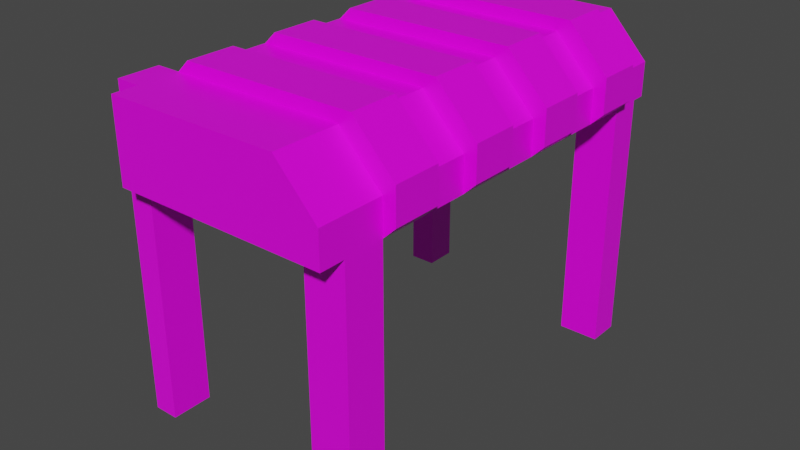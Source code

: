 # Source: MarketPlace.blend  (saved by Blender 3.2.14; exported with 4.5.12 LTS)
import bpy
from mathutils import Matrix  # noqa: F401  (used for matrix-valued properties, if any)

bpy.ops.wm.read_factory_settings(use_empty=True)
scene = bpy.context.scene
scene.name = 'Scene'

# ---- collections
col_collection = bpy.data.collections.new('Collection'); scene.collection.children.link(col_collection)

# ---- images (referenced by path relative to the original .blend; pixels are not part of the script)
import os
ASSET_DIR = os.environ.get("B2B_ASSET_DIR", "")  # directory of the original .blend (textures are referenced by path, not embedded)
HERE = os.path.dirname(os.path.abspath(__file__))  # packed textures are extracted next to this script under _unpacked/

def load_image(name, relpath, width, height, colorspace="sRGB"):
    """Load a texture the original file referenced (path relative to the .blend, or extracted next to this script)."""
    p = next((c for c in (os.path.join(HERE, relpath), os.path.join(ASSET_DIR, relpath)) if relpath and os.path.exists(c)), "")
    if p:
        img = bpy.data.images.load(p, check_existing=True)
        img.name = name
    else:  # same state as the original file: an image datablock whose file is absent (Cycles renders it pink)
        img = bpy.data.images.new(name, width, height)
        img.source = "FILE"
        img.filepath = "//" + (relpath or name)
    img.colorspace_settings.name = colorspace
    return img
img_old_wood_plank_panel_with_forged_rusty_iron_nails_texture_photo = load_image('old-wood-plank-panel-with-forged-rusty-iron-nails-texture-photo', 'old-wood-plank-panel-with-forged-rusty-iron-nails-texture-photo.jpg', 1024, 1024, 'sRGB')

# ---- materials (node trees are filled in below, after node groups)
mat_material = bpy.data.materials.new('Material')
mat_material.alpha_threshold = 0.0
mat_material.use_transparent_shadow = False
mat_material.line_color = (0.0, 0.0, 0.0, 1.0)

# ---- material node trees
mat_material.use_nodes = True; mat_material.node_tree.nodes.clear()
_N = mat_material.node_tree.nodes; _L = mat_material.node_tree.links
n0 = _N.new('ShaderNodeOutputMaterial'); n0.name = 'Material Output'; n0.location = (300, 300)
n1 = _N.new('ShaderNodeBsdfPrincipled'); n1.name = 'Principled BSDF'; n1.location = (10, 300)
n1.distribution = 'GGX'
n1.subsurface_method = 'RANDOM_WALK_SKIN'
n1.inputs[2].default_value = 0.4
n1.inputs[3].default_value = 1.45
n1.inputs[27].default_value = (0.0, 0.0, 0.0, 1.0)
n1.inputs[28].default_value = 1.0
n2 = _N.new('ShaderNodeTexImage'); n2.name = 'Image Texture'; n2.location = (-319, 194)
n2.image = img_old_wood_plank_panel_with_forged_rusty_iron_nails_texture_photo
_L.new(n1.outputs[0], n0.inputs[0])
_L.new(n2.outputs[0], n1.inputs[0])
n0.is_active_output = True

# ---- world
world_world = bpy.data.worlds.new('World'); scene.world = world_world
world_world.use_nodes = True; world_world.node_tree.nodes.clear()
_N = world_world.node_tree.nodes; _L = world_world.node_tree.links
n0 = _N.new('ShaderNodeOutputWorld'); n0.name = 'World Output'; n0.location = (300, 300)
n1 = _N.new('ShaderNodeBackground'); n1.name = 'Background'; n1.location = (10, 300)
n1.inputs[0].default_value = (0.05088, 0.05088, 0.05088, 1.0)
_L.new(n1.outputs[0], n0.inputs[0])
n0.is_active_output = True
world_world.color = (0.05088, 0.05088, 0.05088)
world_world.use_sun_shadow = False
world_world.sun_shadow_jitter_overblur = 0.0

# ---- meshes
me_cube_001 = bpy.data.meshes.new('Cube.001')
me_cube_001.from_pydata([(-0.4913, -0.4913, -0.4913), (-0.4913, -0.4913, 5.919), (-0.4913, 0.4913, -0.4913), (-0.4913, 0.4913, 5.919), (0.4913, -0.4913, -0.4913), (0.4913, -0.4913, 5.919), (0.4913, 0.4913, -0.4913), (0.4913, 0.4913, 5.919), (-0.4913, -0.4913, 7.805), (-0.4913, 0.4913, 7.805), (0.4913, 0.4913, 6.748), (0.4913, -0.4913, 6.748), (-0.4913, 8.485, 5.919), (0.4913, 8.485, 5.919), (-0.4913, 8.485, 7.805), (0.4913, 8.485, 6.748), (-0.4913, 9.265, 5.919), (0.4913, 9.265, 5.919), (-0.4913, 9.265, 7.805), (0.4913, 9.265, 6.748), (-0.4913, 8.485, -0.1381), (0.4913, 8.485, -0.1381), (-0.4913, 9.265, -0.1381), (0.4913, 9.265, -0.1381), (-4.658, -0.4913, 5.919), (-4.658, 0.4913, 5.919), (-4.658, -0.4913, 7.805), (-4.658, 0.4913, 7.805), (-4.658, 8.485, 7.805), (-4.658, 8.485, 5.919), (-4.658, 9.265, 7.805), (-4.658, 9.265, 5.919), (-5.31, 8.485, 7.805), (-5.31, 8.485, 5.919), (-5.31, 9.265, 7.805), (-5.31, 9.265, 5.919), (-5.248, -0.4913, 5.919), (-5.248, 0.4913, 5.919), (-5.248, -0.4913, 7.805), (-5.248, 0.4913, 7.805), (-4.658, -0.4913, 0.1816), (-4.658, 0.4913, 0.1816), (-4.658, 8.485, 0.1816), (-4.658, 9.265, 0.1816), (-5.31, 8.485, 0.1816), (-5.31, 9.265, 0.1816), (-5.248, -0.4913, 0.1816), (-5.248, 0.4913, 0.1816), (-0.4913, 1.653, 7.805), (-0.4913, 2.795, 7.805), (-0.4913, 3.938, 7.805), (-0.4913, 5.08, 7.805), (-0.4913, 6.222, 7.805), (-0.4913, 7.364, 7.805), (-0.4913, 7.364, 5.919), (-0.4913, 6.222, 5.919), (-0.4913, 5.08, 5.919), (-0.4913, 3.938, 5.919), (-0.4913, 2.795, 5.919), (-0.4913, 1.653, 5.919), (0.4913, 1.653, 6.748), (0.4913, 2.795, 6.748), (0.4913, 3.938, 6.748), (0.4913, 5.08, 6.748), (0.4913, 6.222, 6.748), (0.4913, 7.364, 6.748), (0.4913, 7.364, 5.919), (0.4913, 6.222, 5.919), (0.4913, 5.08, 5.919), (0.4913, 3.938, 5.919), (0.4913, 2.795, 5.919), (0.4913, 1.653, 5.919), (-4.658, 1.653, 7.805), (-4.658, 2.795, 7.805), (-4.658, 3.938, 7.805), (-4.658, 5.08, 7.805), (-4.658, 6.222, 7.805), (-4.658, 7.364, 7.805), (-4.658, 7.364, 5.919), (-4.658, 6.222, 5.919), (-4.658, 5.08, 5.919), (-4.658, 3.938, 5.919), (-4.658, 2.795, 5.919), (-4.658, 1.653, 5.919), (-0.1967, 0.4913, 8.091), (0.786, 0.4913, 7.034), (0.786, 0.4913, 6.204), (-0.1967, 8.485, 8.091), (0.786, 8.485, 7.034), (0.786, 8.485, 6.204), (-0.1967, 7.364, 8.091), (0.786, 7.364, 7.034), (0.786, 1.653, 6.204), (-4.364, 7.364, 8.091), (-4.364, 8.485, 8.091), (-4.364, 0.4913, 8.091), (-0.1967, 1.653, 8.091), (-0.1967, 2.795, 8.091), (-0.1967, 3.938, 8.091), (-0.1967, 5.08, 8.091), (-0.1967, 6.222, 8.091), (0.786, 1.653, 7.034), (0.786, 2.795, 7.034), (0.786, 3.938, 7.034), (0.786, 5.08, 7.034), (0.786, 6.222, 7.034), (0.786, 7.364, 6.204), (0.786, 6.222, 6.204), (0.786, 5.08, 6.204), (0.786, 3.938, 6.204), (0.786, 2.795, 6.204), (-4.364, 1.653, 8.091), (-4.364, 2.795, 8.091), (-4.364, 3.938, 8.091), (-4.364, 5.08, 8.091), (-4.364, 6.222, 8.091), (-4.658, 9.607, 7.805), (-0.4913, 9.607, 7.805), (-0.4913, 9.607, 5.919), (-4.658, 9.607, 5.919), (0.4913, 9.607, 5.919), (0.4913, 9.607, 6.748), (0.4913, -1.094, 5.919), (-0.4913, -1.094, 5.919), (0.4913, -1.094, 6.748), (-0.4913, -1.094, 7.805), (-4.658, -1.094, 5.919), (-4.658, -1.094, 7.805)], [], [(0, 1, 3, 2), (2, 3, 7, 6), (6, 7, 5, 4), (4, 5, 1, 0), (2, 6, 4, 0), (5, 7, 10, 11), (10, 9, 8, 11), (59, 3, 25, 83), (11, 8, 125, 124), (5, 11, 124, 122), (13, 12, 20, 21), (10, 7, 86, 85), (66, 54, 12, 13), (7, 71, 92, 86), (30, 18, 117, 116), (19, 17, 120, 121), (14, 15, 19, 18), (15, 13, 17, 19), (21, 20, 22, 23), (12, 16, 22, 20), (16, 17, 23, 22), (17, 13, 21, 23), (27, 25, 37, 39), (78, 77, 28, 29), (28, 30, 34, 32), (14, 18, 30, 28), (8, 9, 27, 26), (16, 12, 29, 31), (3, 1, 24, 25), (9, 10, 85, 84), (33, 32, 34, 35), (30, 31, 35, 34), (31, 29, 42, 43), (29, 28, 32, 33), (37, 36, 38, 39), (26, 27, 39, 38), (24, 26, 38, 36), (29, 33, 44, 42), (43, 42, 44, 45), (41, 40, 46, 47), (37, 25, 41, 47), (36, 37, 47, 46), (25, 24, 40, 41), (35, 31, 43, 45), (24, 36, 46, 40), (33, 35, 45, 44), (76, 75, 114, 115), (48, 49, 73, 72), (77, 53, 90, 93), (50, 51, 75, 74), (52, 76, 115, 100), (52, 53, 77, 76), (25, 27, 72, 83), (83, 72, 73, 82), (82, 73, 74, 81), (81, 74, 75, 80), (80, 75, 76, 79), (79, 76, 77, 78), (65, 66, 106, 91), (60, 71, 70, 61), (74, 73, 112, 113), (62, 69, 68, 63), (75, 51, 99, 114), (64, 67, 66, 65), (7, 3, 59, 71), (71, 59, 58, 70), (70, 58, 57, 69), (69, 57, 56, 68), (68, 56, 55, 67), (67, 55, 54, 66), (67, 64, 105, 107), (48, 60, 61, 49), (53, 65, 91, 90), (50, 62, 63, 51), (50, 74, 113, 98), (52, 64, 65, 53), (12, 54, 78, 29), (54, 55, 79, 78), (55, 56, 80, 79), (56, 57, 81, 80), (57, 58, 82, 81), (58, 59, 83, 82), (90, 91, 88, 87), (91, 106, 89, 88), (90, 87, 94, 93), (84, 96, 111, 95), (97, 98, 113, 112), (99, 100, 115, 114), (85, 86, 92, 101), (102, 110, 109, 103), (104, 108, 107, 105), (84, 85, 101, 96), (97, 102, 103, 98), (99, 104, 105, 100), (66, 13, 89, 106), (14, 28, 94, 87), (60, 48, 96, 101), (68, 67, 107, 108), (27, 9, 84, 95), (49, 61, 102, 97), (71, 60, 101, 92), (62, 50, 98, 103), (70, 69, 109, 110), (61, 70, 110, 102), (48, 72, 111, 96), (51, 63, 104, 99), (15, 14, 87, 88), (69, 62, 103, 109), (73, 49, 97, 112), (64, 52, 100, 105), (13, 15, 88, 89), (72, 27, 95, 111), (28, 77, 93, 94), (63, 68, 108, 104), (120, 118, 117, 121), (117, 118, 119, 116), (17, 16, 118, 120), (31, 30, 116, 119), (18, 19, 121, 117), (16, 31, 119, 118), (123, 122, 124, 125), (123, 125, 127, 126), (26, 24, 126, 127), (24, 1, 123, 126), (1, 5, 122, 123), (8, 26, 127, 125)])
_uv = me_cube_001.uv_layers.new(name='UVMap')
_uv.uv.foreach_set('vector', [-2.5, 0.7036, -2.5, 4.033, -3.01, 4.033, -3.01, 0.7036, 3.917, -1.525, 3.917, 1.804, 3.407, 1.804, 3.407, -1.525, -0.1041, -4.963, -0.1041, -2.525, -0.6145, -2.525, -0.6145, -4.963, 3.917, -4.963, 3.917, -1.634, 3.407, -1.634, 3.407, -4.963, -4.482, 3.754, -3.972, 3.754, -3.972, 4.264, -4.482, 4.264, -0.6145, -2.525, -0.1041, -2.525, -0.1041, -2.209, -0.6145, -2.209, -0.1041, -2.209, -0.1041, -1.459, -0.6145, -1.459, -0.6145, -2.209, -2.937, -0.8323, -2.937, -0.2286, -5.102, -0.2286, -5.102, -0.8323, -0.6145, -2.209, -0.6145, -1.459, -0.9273, -1.459, -0.9273, -2.209, -0.6145, -2.525, -0.6145, -2.209, -0.9273, -2.209, -0.9273, -2.525, 4.537, 1.438, 4.026, 1.438, 4.026, -1.708, 4.537, -1.708, -4.57, 3.404, -4.165, 3.552, -4.357, 3.645, -4.762, 3.497, -2.427, -3.798, -2.937, -3.798, -2.937, -4.381, -2.427, -4.381, -2.427, -0.2286, -2.427, -0.8323, -2.274, -0.8323, -2.274, -0.2286, 0.4097, -0.1202, 0.4097, -1.594, 0.5874, -1.594, 0.5874, -0.1202, 0.4097, -2.344, 0.4097, -2.659, 0.5874, -2.659, 0.5874, -2.344, 0.004908, -1.594, 0.004908, -2.344, 0.4097, -2.344, 0.4097, -1.594, 0.004908, -2.344, 0.004908, -2.659, 0.4097, -2.659, 0.4097, -2.344, -3.863, 4.264, -3.863, 3.754, -3.458, 3.754, -3.458, 4.264, -1.058, 5.494, -1.463, 5.494, -1.463, 2.348, -1.058, 2.348, 4.537, -1.817, 4.026, -1.817, 4.026, -4.963, 4.537, -4.963, 0.4097, -2.659, 0.004908, -2.659, 0.004908, -4.963, 0.4097, -4.963, 5.795, -1.004, 5.795, -1.984, 6.102, -1.984, 6.102, -1.004, -1.036, -4.381, -2.016, -4.381, -2.016, -4.963, -1.036, -4.963, 0.004908, -0.1202, 0.4097, -0.1202, 0.4097, 0.1101, 0.004908, 0.1101, 0.004908, -1.594, 0.4097, -1.594, 0.4097, -0.1202, 0.004908, -0.1202, -0.6145, -1.459, -0.1041, -1.459, -0.1041, 0.01415, -0.6145, 0.01415, -2.937, -4.786, -2.937, -4.381, -5.102, -4.381, -5.102, -4.786, -2.937, -0.2286, -2.937, 0.2818, -5.102, 0.2818, -5.102, -0.2286, -4.91, 2.736, -4.57, 3.404, -4.762, 3.497, -5.102, 2.829, 3.298, 2.085, 3.298, 3.065, 2.893, 3.065, 2.893, 2.085, 5.348, -1.004, 5.348, -1.984, 5.686, -1.984, 5.686, -1.004, 3.298, 5.357, 2.893, 5.357, 2.893, 3.174, 3.298, 3.174, 0.5874, 3.199, 0.5874, 4.179, 0.249, 4.179, 0.249, 3.199, 2.788, -1.984, 3.298, -1.984, 3.298, -1.004, 2.788, -1.004, -0.6145, 0.01415, -0.1041, 0.01415, -0.1041, 0.2227, -0.6145, 0.2227, 5.83, 4.893, 5.83, 5.873, 5.524, 5.873, 5.524, 4.893, 0.5874, 3.199, 0.249, 3.199, 0.249, 0.2191, 0.5874, 0.2191, 1.45, 3.921, 1.45, 4.326, 1.112, 4.326, 1.112, 3.921, 1.003, 3.921, 1.003, 4.432, 0.6964, 4.432, 0.6964, 3.921, 6.102, -1.984, 5.795, -1.984, 5.795, -4.963, 6.102, -4.963, 3.298, -1.984, 2.788, -1.984, 2.788, -4.963, 3.298, -4.963, -4.591, 5.937, -5.102, 5.937, -5.102, 3.754, -4.591, 3.754, 5.686, -1.984, 5.348, -1.984, 5.348, -4.963, 5.686, -4.963, 5.83, 4.893, 5.524, 4.893, 5.524, 1.913, 5.83, 1.913, 3.298, 2.085, 2.893, 2.085, 2.893, -0.8945, 3.298, -0.8945, -2.016, -3.787, -2.016, -3.194, -2.165, -3.194, -2.165, -3.787, 4.646, -1.25, 5.239, -1.25, 5.239, 0.2234, 4.646, 0.2234, 1.633, -4.963, 0.8884, -2.931, 0.6964, -2.838, 1.441, -4.871, 4.822, 2.979, 5.415, 2.979, 5.415, 4.452, 4.822, 4.452, 0.8884, -1.004, 1.633, 1.028, 1.441, 0.9357, 0.6964, -1.097, 4.12, 2.979, 4.713, 2.979, 4.713, 4.452, 4.12, 4.452, -1.036, -0.8111, -2.016, -0.8111, -2.016, -1.415, -1.036, -1.415, -1.036, -1.415, -2.016, -1.415, -2.016, -2.008, -1.036, -2.008, -1.036, -2.008, -2.016, -2.008, -2.016, -2.601, -1.036, -2.601, -1.036, -2.601, -2.016, -2.601, -2.016, -3.194, -1.036, -3.194, -1.036, -3.194, -2.016, -3.194, -2.016, -3.787, -1.036, -3.787, -1.036, -3.787, -2.016, -3.787, -2.016, -4.381, -1.036, -4.381, 1.228, -2.263, 1.633, -2.115, 1.441, -2.022, 1.036, -2.17, 4.646, -2.0, 4.646, -2.315, 5.239, -2.315, 5.239, -2.0, -2.016, -2.601, -2.016, -2.008, -2.165, -2.008, -2.165, -2.601, 4.822, 2.229, 4.822, 1.913, 5.415, 1.913, 5.415, 2.229, 2.679, -1.913, 1.934, 0.1193, 1.742, 0.2119, 2.487, -1.82, 4.12, 2.229, 4.12, 1.913, 4.713, 1.913, 4.713, 2.229, -2.427, -0.2286, -2.937, -0.2286, -2.937, -0.8323, -2.427, -0.8323, -2.427, -0.8323, -2.937, -0.8323, -2.937, -1.425, -2.427, -1.425, -2.427, -1.425, -2.937, -1.425, -2.937, -2.019, -2.427, -2.019, -2.427, -2.019, -2.937, -2.019, -2.937, -2.612, -2.427, -2.612, -2.427, -2.612, -2.937, -2.612, -2.937, -3.205, -2.427, -3.205, -2.427, -3.205, -2.937, -3.205, -2.937, -3.798, -2.427, -3.798, 1.633, -1.82, 1.228, -1.672, 1.036, -1.765, 1.441, -1.913, 4.646, -1.25, 4.646, -2.0, 5.239, -2.0, 5.239, -1.25, 0.8884, -2.931, 1.228, -2.263, 1.036, -2.17, 0.6964, -2.838, 4.822, 2.979, 4.822, 2.229, 5.415, 2.229, 5.415, 2.979, -3.864, 1.613, -3.119, 3.645, -3.311, 3.552, -4.056, 1.52, 4.12, 2.979, 4.12, 2.229, 4.713, 2.229, 4.713, 2.979, -2.937, -4.381, -2.937, -3.798, -5.102, -3.798, -5.102, -4.381, -2.937, -3.798, -2.937, -3.205, -5.102, -3.205, -5.102, -3.798, -2.937, -3.205, -2.937, -2.612, -5.102, -2.612, -5.102, -3.205, -2.937, -2.612, -2.937, -2.019, -5.102, -2.019, -5.102, -2.612, -2.937, -2.019, -2.937, -1.425, -5.102, -1.425, -5.102, -2.019, -2.937, -1.425, -2.937, -0.8323, -5.102, -0.8323, -5.102, -1.425, -0.9273, 4.447, -0.9273, 3.698, -0.3446, 3.698, -0.3446, 4.447, -0.9273, 3.698, -0.9273, 3.382, -0.3446, 3.382, -0.3446, 3.698, -0.9273, 4.447, -0.3446, 4.447, -0.3446, 5.921, -0.9273, 5.921, 4.011, 3.387, 3.407, 3.387, 3.407, 1.913, 4.011, 1.913, 5.239, -3.49, 4.646, -3.49, 4.646, -4.963, 5.239, -4.963, -2.165, 3.414, -1.572, 3.414, -1.572, 4.887, -2.165, 4.887, 4.011, 4.137, 4.011, 4.452, 3.407, 4.452, 3.407, 4.137, 5.239, -2.74, 5.239, -2.424, 4.646, -2.424, 4.646, -2.74, -2.165, 2.664, -2.165, 2.348, -1.572, 2.348, -1.572, 2.664, 4.011, 3.387, 4.011, 4.137, 3.407, 4.137, 3.407, 3.387, 5.239, -3.49, 5.239, -2.74, 4.646, -2.74, 4.646, -3.49, -2.165, 3.414, -2.165, 2.664, -1.572, 2.664, -1.572, 3.414, -2.427, -3.798, -2.427, -4.381, -2.274, -4.381, -2.274, -3.798, -1.973, 0.2069, -1.228, 2.239, -1.42, 2.147, -2.165, 0.1143, 2.274, -4.723, 1.934, -4.054, 1.742, -4.147, 2.082, -4.815, -2.427, -2.612, -2.427, -3.205, -2.274, -3.205, -2.274, -2.612, -4.165, 0.7036, -4.91, 2.736, -5.102, 2.829, -4.357, 0.7962, -0.7353, 2.364, -0.3952, 3.032, -0.5873, 3.125, -0.9273, 2.457, 2.679, -4.871, 2.274, -4.723, 2.082, -4.815, 2.487, -4.963, -3.524, 0.9444, -3.864, 1.613, -4.056, 1.52, -3.716, 0.8518, -2.427, -1.425, -2.427, -2.019, -2.274, -2.019, -2.274, -1.425, -0.3952, 3.032, 0.009331, 3.18, -0.1827, 3.273, -0.5873, 3.125, 1.934, -4.054, 2.679, -2.022, 2.487, -2.115, 1.742, -4.147, 1.934, 0.1193, 2.274, 0.7875, 2.082, 0.8801, 1.742, 0.2119, -1.633, -0.4613, -1.973, 0.2069, -2.165, 0.1143, -1.825, -0.5539, -3.119, 0.7962, -3.524, 0.9444, -3.716, 0.8518, -3.311, 0.7036, 0.009331, 0.3317, -0.7353, 2.364, -0.9273, 2.457, -0.1827, 0.4243, 1.228, -1.672, 0.8884, -1.004, 0.6964, -1.097, 1.036, -1.765, -1.228, -0.6095, -1.633, -0.4613, -1.825, -0.5539, -1.42, -0.7021, -2.016, -1.415, -2.016, -0.8111, -2.165, -0.8111, -2.165, -1.415, -2.016, -4.963, -2.016, -4.381, -2.165, -4.381, -2.165, -4.963, 2.274, 0.7875, 2.679, 0.9357, 2.487, 1.028, 2.082, 0.8801, 2.765, 1.137, 2.765, 1.648, 1.785, 1.648, 2.334, 1.137, 1.785, 1.648, 2.765, 1.648, 2.765, 3.812, 1.785, 3.812, -2.427, -4.786, -2.937, -4.786, -2.937, -4.963, -2.427, -4.963, -3.171, 3.754, -3.171, 4.734, -3.349, 4.734, -3.349, 3.754, 0.4097, -1.594, 0.4097, -2.344, 0.5874, -2.344, 0.5874, -1.594, -2.937, -4.786, -5.102, -4.786, -5.102, -4.963, -2.937, -4.963, 0.6964, 1.648, 0.6964, 1.137, 1.127, 1.137, 1.676, 1.648, 0.6964, 1.648, 1.676, 1.648, 1.676, 3.812, 0.6964, 3.812, -0.2356, 4.362, -0.2356, 3.382, 0.07723, 3.382, 0.07723, 4.362, -5.102, 0.2818, -2.937, 0.2818, -2.937, 0.5946, -5.102, 0.5946, -2.937, 0.2818, -2.427, 0.2818, -2.427, 0.5946, -2.937, 0.5946, -0.6145, -1.459, -0.6145, 0.01415, -0.9273, 0.01415, -0.9273, -1.459])
me_cube_001.materials.append(mat_material)
me_cube_001.update()

# ---- objects
ob_cube = bpy.data.objects.new('Cube', me_cube_001)

# ---- transforms, parenting, visibility, modifiers, constraints
ob_cube.location = (0.0, 0.0, 0.0)

# ---- collection membership
col_collection.objects.link(ob_cube)

# ---- scene / render settings (as saved in the file)
scene.frame_start = 1; scene.frame_end = 250; scene.frame_set(1)
scene.render.engine = 'BLENDER_EEVEE_NEXT'
scene.cycles.sampling_pattern = 'TABULATED_SOBOL'
scene.cycles.use_light_tree = False
scene.view_settings.view_transform = 'Filmic'
bpy.context.view_layer.update()

# ---- added for rendering (the .blend has no active camera and no usable light): camera, sun
cam_auto = bpy.data.cameras.new('AutoCamera')
cam_auto.lens = 50.0
cam_auto.sensor_width = 36.0
cam_auto.clip_end = 1000.0
ob_auto_camera = bpy.data.objects.new('AutoCamera', cam_auto)
scene.collection.objects.link(ob_auto_camera)
ob_auto_camera.location = (11.6263, -12.4092, 14.9105)
ob_auto_camera.rotation_euler = (1.09748, -7.21219e-08, 0.694738)
scene.camera = ob_auto_camera
light_auto_sun = bpy.data.lights.new('AutoSun', 'SUN')
light_auto_sun.energy = 3.0
light_auto_sun.angle = 0.0523599
ob_auto_sun = bpy.data.objects.new('AutoSun', light_auto_sun)
scene.collection.objects.link(ob_auto_sun)
ob_auto_sun.rotation_euler = (0.872665, 0.174533, 0.523599)
bpy.context.view_layer.update()
